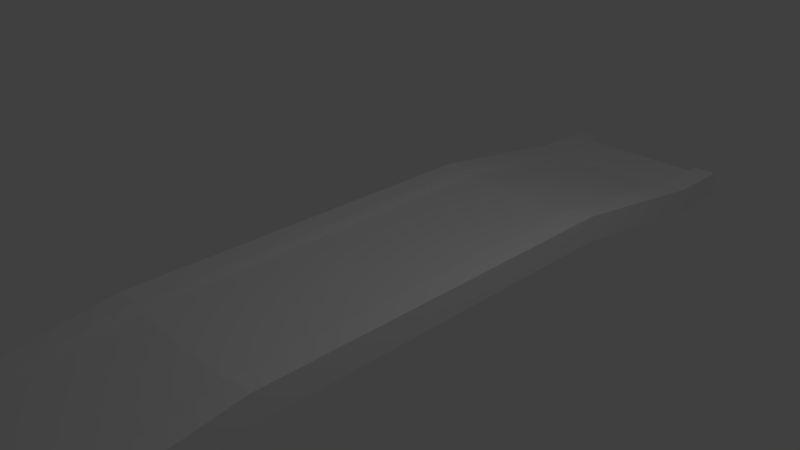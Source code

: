 # Source: Bridge.blend  (saved by Blender 2.76.0; exported with 4.5.12 LTS)
import bpy
from mathutils import Matrix  # noqa: F401  (used for matrix-valued properties, if any)

bpy.ops.wm.read_factory_settings(use_empty=True)
scene = bpy.context.scene
scene.name = 'Scene'

# ---- collections
col_collection_1 = bpy.data.collections.new('Collection 1'); scene.collection.children.link(col_collection_1)

# ---- world
world_world = bpy.data.worlds.new('World'); scene.world = world_world
world_world.color = (0.05088, 0.05088, 0.05088)
world_world.use_sun_shadow = False
world_world.sun_shadow_jitter_overblur = 0.0
world_world.cycles.sampling_method = 'MANUAL'
world_world.cycles.sample_map_resolution = 256

# ---- cameras
cam_camera = bpy.data.cameras.new('Camera')
cam_camera.clip_end = 100.0
cam_camera.lens = 35.0
cam_camera.sensor_width = 32.0
cam_camera.sensor_height = 18.0
cam_camera.ortho_scale = 7.314
cam_camera.dof.focus_distance = 0.0
cam_camera.dof.aperture_fstop = 128.0

# ---- lights
light_lamp = bpy.data.lights.new('Lamp', 'POINT')
light_lamp.transmission_factor = 0.0
light_lamp.cutoff_distance = 30.0
light_lamp.energy = 100.0
light_lamp.shadow_buffer_clip_start = 1.001
light_lamp.shadow_soft_size = 0.1
light_lamp.shadow_maximum_resolution = 0.006
light_lamp.use_absolute_resolution = True
light_lamp.cycles.use_multiple_importance_sampling = False

# ---- meshes
me_cube_002 = bpy.data.meshes.new('Cube.002')
me_cube_002.from_pydata([(-1.356, 5.33, -0.7389), (-1.356, 5.33, -0.3418), (-1.0, 2.838, -0.2683), (-1.0, 2.838, -0.05576), (-1.0, 2.838, 0.03653), (-1.0, 2.838, -0.3606), (0.0, 5.33, -0.6466), (0.0, 5.33, -0.4341), (0.0, 2.838, -0.05576), (0.0, 2.838, -0.2683), (-1.0, 5.33, -0.7389), (-1.0, 5.33, -0.3418), (-1.356, 2.838, 0.03653), (-1.356, 2.838, -0.3606), (-1.0, 5.33, -0.4341), (-1.0, 5.33, -0.6466), (-1.0, 0.0, -0.05576), (-1.0, 0.0, -0.2683), (-1.0, 0.0, 0.03653), (-1.0, 0.0, -0.3606), (0.0, 0.0, -0.05576), (0.0, 0.0, -0.2683), (-1.356, 0.0, 0.03653), (-1.356, 0.0, -0.3606), (-1.356, 6.271, -0.7389), (-1.356, 6.271, -0.3453), (0.0, 6.271, -0.6466), (0.0, 6.271, -0.4341), (-1.0, 6.271, -0.7389), (-1.0, 6.271, -0.3453), (-1.0, 6.271, -0.4341), (-1.0, 6.271, -0.6466)], [], [(4, 3, 14, 11), (2, 5, 10, 15), (16, 3, 4, 18), (30, 27, 26, 31), (13, 12, 1, 0), (20, 8, 3, 16), (29, 28, 24, 25), (17, 2, 9, 21), (22, 12, 13, 23), (12, 4, 11, 1), (18, 4, 12, 22), (9, 2, 15, 6), (6, 15, 31, 26), (5, 19, 23, 13), (10, 0, 24, 28), (15, 10, 28, 31), (8, 9, 6, 7), (3, 8, 7, 14), (2, 17, 19, 5), (5, 13, 0, 10), (30, 31, 28, 29), (14, 7, 27, 30), (11, 14, 30, 29), (7, 6, 26, 27), (0, 1, 25, 24), (1, 11, 29, 25)])
_uv = me_cube_002.uv_layers.new(name='UVMap')
_uv.uv.foreach_set('vector', [0.8428, 0.4493, 0.8616, 0.4503, 0.9027, 0.8435, 0.8839, 0.8424, 0.7665, 0.4493, 0.7854, 0.4503, 0.8264, 0.8435, 0.8076, 0.8424, 0.9027, 0.007282, 0.8616, 0.4503, 0.8428, 0.4493, 0.8839, 0.006259, 0.9191, 0.7193, 0.9191, 0.5629, 0.9626, 0.5629, 0.9626, 0.7193, 0.5309, 0.5463, 0.4499, 0.5507, 0.491, 0.1576, 0.572, 0.1532, 0.00818, 0.9894, 0.00818, 0.5458, 0.2127, 0.5458, 0.2127, 0.9894, 0.9918, 0.7319, 0.9918, 0.7935, 0.9191, 0.7935, 0.9191, 0.7319, 0.4335, 0.006259, 0.4335, 0.4499, 0.229, 0.4499, 0.229, 0.006259, 0.491, 0.9937, 0.4499, 0.5507, 0.5309, 0.5463, 0.572, 0.9893, 0.6611, 0.5458, 0.5883, 0.5458, 0.5883, 0.1534, 0.6611, 0.1534, 0.5883, 0.9894, 0.5883, 0.5458, 0.6611, 0.5458, 0.6611, 0.9894, 0.229, 0.4499, 0.4335, 0.4499, 0.4335, 0.8423, 0.229, 0.8423, 0.229, 0.8423, 0.4335, 0.8423, 0.4335, 0.9893, 0.229, 0.9893, 0.6774, 0.4499, 0.6774, 0.006259, 0.7502, 0.006259, 0.7502, 0.4499, 0.6774, 0.8423, 0.7502, 0.8423, 0.7502, 0.9893, 0.6774, 0.9893, 0.8076, 0.8424, 0.8264, 0.8435, 0.8128, 0.9904, 0.794, 0.9893, 0.9834, 0.5503, 0.9402, 0.5467, 0.9191, 0.1526, 0.9623, 0.1563, 0.2127, 0.5458, 0.00818, 0.5458, 0.00818, 0.1533, 0.2127, 0.1533, 0.7665, 0.4493, 0.8076, 0.006259, 0.8264, 0.007282, 0.7854, 0.4503, 0.6774, 0.4499, 0.7502, 0.4499, 0.7502, 0.8423, 0.6774, 0.8423, 0.0, 0.0, 0.0, 0.0, 0.0, 0.0, 0.0, 0.0, 0.2127, 0.1533, 0.00818, 0.1533, 0.00818, 0.00626, 0.2127, 0.006259, 0.8839, 0.8424, 0.9027, 0.8435, 0.8891, 0.9904, 0.871, 0.9894, 0.9623, 0.1563, 0.9191, 0.1526, 0.9402, 0.006259, 0.9834, 0.009903, 0.572, 0.1532, 0.491, 0.1576, 0.4781, 0.01062, 0.5584, 0.006259, 0.6611, 0.1534, 0.5883, 0.1534, 0.5883, 0.00626, 0.6611, 0.006259])
me_cube_002.use_remesh_preserve_volume = False
me_cube_002.use_remesh_preserve_attributes = False
me_cube_002.use_mirror_vertex_groups = False
me_cube_002.update()

# ---- objects
ob_cube = bpy.data.objects.new('Cube', me_cube_002)
ob_lamp = bpy.data.objects.new('Lamp', light_lamp)
ob_camera = bpy.data.objects.new('Camera', cam_camera)

# ---- transforms, parenting, visibility, modifiers, constraints
ob_cube.location = (0.0, 0.0, 0.0)
ob_cube.lineart.crease_threshold = 0.0
_m = ob_cube.modifiers.new('Mirror', 'MIRROR')
_m.use_axis = (True, True, False)
ob_lamp.location = (4.076, 1.005, 5.904)
ob_lamp.rotation_euler = (0.6503, 0.05522, 1.866)
ob_lamp.lock_rotations_4d = False
ob_lamp.empty_display_type = 'ARROWS'
ob_lamp.color = (0.0, 0.0, 0.0, 0.0)
ob_lamp.lineart.crease_threshold = 0.0
ob_camera.location = (7.481, -6.508, 5.344)
ob_camera.rotation_euler = (1.109, 0.01082, 0.8149)
ob_camera.lock_rotations_4d = False
ob_camera.empty_display_type = 'ARROWS'
ob_camera.color = (0.0, 0.0, 0.0, 0.0)
ob_camera.display_type = 'WIRE'
ob_camera.lineart.crease_threshold = 0.0

# ---- collection membership
col_collection_1.objects.link(ob_cube)
col_collection_1.objects.link(ob_lamp)
col_collection_1.objects.link(ob_camera)

# ---- scene / render settings (as saved in the file)
scene.camera = ob_camera
scene.frame_start = 1; scene.frame_end = 250; scene.frame_set(1)
scene.render.engine = 'BLENDER_EEVEE_NEXT'
scene.render.resolution_percentage = 50
scene.render.dither_intensity = 0.0
scene.cycles.use_denoising = False
scene.cycles.samples = 10
scene.cycles.sampling_pattern = 'TABULATED_SOBOL'
scene.cycles.light_sampling_threshold = 0.0
scene.cycles.use_adaptive_sampling = False
scene.cycles.use_light_tree = False
scene.cycles.blur_glossy = 0.0
scene.cycles.pixel_filter_type = 'GAUSSIAN'
scene.cycles.sample_clamp_indirect = 0.0
scene.view_settings.view_transform = 'Standard'
bpy.context.view_layer.update()
